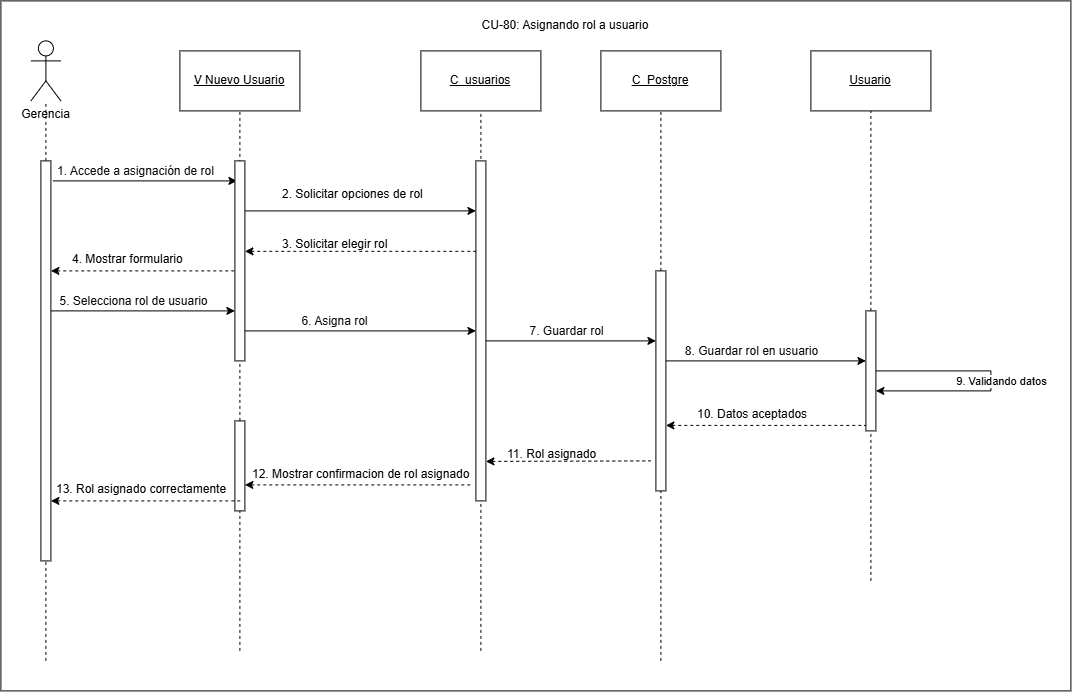

The diagram above was exported from draw.io. Its source (the exported page's mxGraphModel, read from the mxfile embedded in the PNG):
<mxGraphModel dx="1130" dy="988" grid="1" gridSize="10" guides="1" tooltips="1" connect="1" arrows="1" fold="1" page="1" pageScale="1" pageWidth="827" pageHeight="1169" math="0" shadow="0">
  <root>
    <mxCell id="0" />
    <mxCell id="1" parent="0" />
    <mxCell id="7iOgvoKeLvIlnXDDqGwn-1" parent="1" style="rounded=0;whiteSpace=wrap;html=1;" value="" vertex="1">
      <mxGeometry height="690" width="1070" x="110" y="30" as="geometry" />
    </mxCell>
    <mxCell id="G-oE2fWYgSQMyfeP_Phl-1" parent="1" style="shape=umlActor;verticalLabelPosition=bottom;verticalAlign=top;html=1;outlineConnect=0;" value="Gerencia" vertex="1">
      <mxGeometry height="60" width="30" x="140" y="70" as="geometry" />
    </mxCell>
    <mxCell id="G-oE2fWYgSQMyfeP_Phl-2" edge="1" parent="1" source="G-oE2fWYgSQMyfeP_Phl-15" style="endArrow=none;html=1;rounded=0;dashed=1;" target="G-oE2fWYgSQMyfeP_Phl-1" value="">
      <mxGeometry height="50" relative="1" width="50" as="geometry">
        <mxPoint x="155" y="860" as="sourcePoint" />
        <mxPoint x="200" y="230" as="targetPoint" />
      </mxGeometry>
    </mxCell>
    <mxCell id="G-oE2fWYgSQMyfeP_Phl-3" parent="1" style="rounded=0;whiteSpace=wrap;html=1;" value="&lt;u&gt;V Nuevo Usuario&lt;/u&gt;" vertex="1">
      <mxGeometry height="60" width="120" x="289" y="80" as="geometry" />
    </mxCell>
    <mxCell id="G-oE2fWYgSQMyfeP_Phl-4" parent="1" style="rounded=0;whiteSpace=wrap;html=1;" value="&lt;u&gt;C_Postgre&lt;/u&gt;" vertex="1">
      <mxGeometry height="60" width="120" x="710" y="80" as="geometry" />
    </mxCell>
    <mxCell id="G-oE2fWYgSQMyfeP_Phl-5" edge="1" parent="1" source="G-oE2fWYgSQMyfeP_Phl-42" style="endArrow=none;html=1;rounded=0;dashed=1;entryX=0.5;entryY=1;entryDx=0;entryDy=0;" target="G-oE2fWYgSQMyfeP_Phl-3" value="">
      <mxGeometry height="50" relative="1" width="50" as="geometry">
        <mxPoint x="349" y="870" as="sourcePoint" />
        <mxPoint x="339" y="160" as="targetPoint" />
      </mxGeometry>
    </mxCell>
    <mxCell id="G-oE2fWYgSQMyfeP_Phl-6" parent="1" style="rounded=0;whiteSpace=wrap;html=1;" value="&lt;u&gt;C_usuarios&lt;/u&gt;" vertex="1">
      <mxGeometry height="60" width="120" x="530" y="80" as="geometry" />
    </mxCell>
    <mxCell id="G-oE2fWYgSQMyfeP_Phl-7" edge="1" parent="1" style="endArrow=classic;html=1;rounded=0;endFill=1;startArrow=none;startFill=0;" value="">
      <mxGeometry height="50" relative="1" width="50" as="geometry">
        <mxPoint x="162" y="210" as="sourcePoint" />
        <mxPoint x="346" y="210" as="targetPoint" />
      </mxGeometry>
    </mxCell>
    <mxCell id="G-oE2fWYgSQMyfeP_Phl-8" connectable="0" parent="G-oE2fWYgSQMyfeP_Phl-7" style="edgeLabel;html=1;align=center;verticalAlign=middle;resizable=0;points=[];" value="&lt;span style=&quot;color: rgb(11, 11, 11); font-family: &amp;quot;Anthropic Sans&amp;quot;, sans-serif; text-align: start;&quot;&gt;&lt;font style=&quot;font-size: 12px;&quot;&gt;1. Accede a asignación de rol&lt;/font&gt;&lt;/span&gt;" vertex="1">
      <mxGeometry relative="1" x="-0.7078" y="-1" as="geometry">
        <mxPoint x="55" y="-11" as="offset" />
      </mxGeometry>
    </mxCell>
    <mxCell id="G-oE2fWYgSQMyfeP_Phl-9" edge="1" parent="1" style="endArrow=classic;html=1;rounded=0;endFill=1;startArrow=none;startFill=0;" value="">
      <mxGeometry height="50" relative="1" width="50" as="geometry">
        <mxPoint x="594.9999999999998" y="370" as="sourcePoint" />
        <mxPoint x="765" y="370" as="targetPoint" />
      </mxGeometry>
    </mxCell>
    <mxCell id="G-oE2fWYgSQMyfeP_Phl-10" connectable="0" parent="G-oE2fWYgSQMyfeP_Phl-9" style="edgeLabel;html=1;align=center;verticalAlign=middle;resizable=0;points=[];" value="&lt;span style=&quot;color: rgb(11, 11, 11); font-family: &amp;quot;Anthropic Sans&amp;quot;, sans-serif; text-align: start;&quot;&gt;&lt;font style=&quot;font-size: 12px;&quot;&gt;7. Guardar rol&lt;/font&gt;&lt;/span&gt;" vertex="1">
      <mxGeometry relative="1" x="-0.7078" y="-1" as="geometry">
        <mxPoint x="55" y="-11" as="offset" />
      </mxGeometry>
    </mxCell>
    <mxCell id="G-oE2fWYgSQMyfeP_Phl-11" edge="1" parent="1" style="endArrow=none;html=1;rounded=0;dashed=1;entryX=0.5;entryY=1;entryDx=0;entryDy=0;" target="G-oE2fWYgSQMyfeP_Phl-6" value="">
      <mxGeometry height="50" relative="1" width="50" as="geometry">
        <mxPoint x="590" y="680" as="sourcePoint" />
        <mxPoint x="590" y="280" as="targetPoint" />
      </mxGeometry>
    </mxCell>
    <mxCell id="G-oE2fWYgSQMyfeP_Phl-12" edge="1" parent="1" source="G-oE2fWYgSQMyfeP_Phl-19" style="endArrow=none;html=1;rounded=0;dashed=1;entryX=0.5;entryY=1;entryDx=0;entryDy=0;" target="G-oE2fWYgSQMyfeP_Phl-4" value="">
      <mxGeometry height="50" relative="1" width="50" as="geometry">
        <mxPoint x="770" y="870" as="sourcePoint" />
        <mxPoint x="770" y="320" as="targetPoint" />
      </mxGeometry>
    </mxCell>
    <mxCell id="G-oE2fWYgSQMyfeP_Phl-13" edge="1" parent="1" style="endArrow=classic;html=1;rounded=0;endFill=1;startArrow=none;startFill=0;" value="">
      <mxGeometry height="50" relative="1" width="50" as="geometry">
        <mxPoint x="354" y="239.9999999999999" as="sourcePoint" />
        <mxPoint x="584.9999999999998" y="239.9999999999999" as="targetPoint" />
      </mxGeometry>
    </mxCell>
    <mxCell id="G-oE2fWYgSQMyfeP_Phl-14" edge="1" parent="1" style="endArrow=none;html=1;rounded=0;dashed=1;" target="G-oE2fWYgSQMyfeP_Phl-15" value="">
      <mxGeometry height="50" relative="1" width="50" as="geometry">
        <mxPoint x="155" y="690" as="sourcePoint" />
        <mxPoint x="155" y="130" as="targetPoint" />
      </mxGeometry>
    </mxCell>
    <mxCell id="G-oE2fWYgSQMyfeP_Phl-15" parent="1" style="html=1;points=[[0,0,0,0,5],[0,1,0,0,-5],[1,0,0,0,5],[1,1,0,0,-5]];perimeter=orthogonalPerimeter;outlineConnect=0;targetShapes=umlLifeline;portConstraint=eastwest;newEdgeStyle={&quot;curved&quot;:0,&quot;rounded&quot;:0};" value="" vertex="1">
      <mxGeometry height="400" width="10" x="150" y="190" as="geometry" />
    </mxCell>
    <mxCell id="G-oE2fWYgSQMyfeP_Phl-16" parent="1" style="html=1;points=[[0,0,0,0,5],[0,1,0,0,-5],[1,0,0,0,5],[1,1,0,0,-5]];perimeter=orthogonalPerimeter;outlineConnect=0;targetShapes=umlLifeline;portConstraint=eastwest;newEdgeStyle={&quot;curved&quot;:0,&quot;rounded&quot;:0};" value="" vertex="1">
      <mxGeometry height="200" width="10" x="344" y="190" as="geometry" />
    </mxCell>
    <mxCell id="G-oE2fWYgSQMyfeP_Phl-17" parent="1" style="html=1;points=[[0,0,0,0,5],[0,1,0,0,-5],[1,0,0,0,5],[1,1,0,0,-5]];perimeter=orthogonalPerimeter;outlineConnect=0;targetShapes=umlLifeline;portConstraint=eastwest;newEdgeStyle={&quot;curved&quot;:0,&quot;rounded&quot;:0};" value="" vertex="1">
      <mxGeometry height="340" width="10" x="585" y="190" as="geometry" />
    </mxCell>
    <mxCell id="G-oE2fWYgSQMyfeP_Phl-18" edge="1" parent="1" style="endArrow=none;html=1;rounded=0;dashed=1;entryX=0.5;entryY=1;entryDx=0;entryDy=0;" target="G-oE2fWYgSQMyfeP_Phl-19" value="">
      <mxGeometry height="50" relative="1" width="50" as="geometry">
        <mxPoint x="770" y="690" as="sourcePoint" />
        <mxPoint x="770" y="140" as="targetPoint" />
      </mxGeometry>
    </mxCell>
    <mxCell id="G-oE2fWYgSQMyfeP_Phl-19" parent="1" style="html=1;points=[[0,0,0,0,5],[0,1,0,0,-5],[1,0,0,0,5],[1,1,0,0,-5]];perimeter=orthogonalPerimeter;outlineConnect=0;targetShapes=umlLifeline;portConstraint=eastwest;newEdgeStyle={&quot;curved&quot;:0,&quot;rounded&quot;:0};" value="" vertex="1">
      <mxGeometry height="220" width="10" x="765" y="300" as="geometry" />
    </mxCell>
    <mxCell id="G-oE2fWYgSQMyfeP_Phl-20" parent="1" style="rounded=0;whiteSpace=wrap;html=1;" value="&lt;u&gt;Usuario&lt;/u&gt;" vertex="1">
      <mxGeometry height="60" width="120" x="920" y="80" as="geometry" />
    </mxCell>
    <mxCell id="G-oE2fWYgSQMyfeP_Phl-21" edge="1" parent="1" style="endArrow=none;html=1;rounded=0;dashed=1;entryX=0.5;entryY=1;entryDx=0;entryDy=0;" target="G-oE2fWYgSQMyfeP_Phl-20" value="">
      <mxGeometry height="50" relative="1" width="50" as="geometry">
        <mxPoint x="980" y="610" as="sourcePoint" />
        <mxPoint x="980" y="320" as="targetPoint" />
      </mxGeometry>
    </mxCell>
    <mxCell id="G-oE2fWYgSQMyfeP_Phl-22" parent="1" style="html=1;points=[[0,0,0,0,5],[0,1,0,0,-5],[1,0,0,0,5],[1,1,0,0,-5]];perimeter=orthogonalPerimeter;outlineConnect=0;targetShapes=umlLifeline;portConstraint=eastwest;newEdgeStyle={&quot;curved&quot;:0,&quot;rounded&quot;:0};" value="" vertex="1">
      <mxGeometry height="120" width="10" x="975" y="340" as="geometry" />
    </mxCell>
    <mxCell id="G-oE2fWYgSQMyfeP_Phl-23" parent="1" style="text;whiteSpace=wrap;html=1;" value="2. Solicitar opciones de rol" vertex="1">
      <mxGeometry height="20" width="170" x="390" y="210" as="geometry" />
    </mxCell>
    <mxCell id="G-oE2fWYgSQMyfeP_Phl-24" edge="1" parent="1" style="endArrow=none;html=1;rounded=0;endFill=0;startArrow=classic;startFill=1;dashed=1;" target="G-oE2fWYgSQMyfeP_Phl-17" value="">
      <mxGeometry height="50" relative="1" width="50" as="geometry">
        <mxPoint x="354" y="280.43" as="sourcePoint" />
        <mxPoint x="574" y="280" as="targetPoint" />
      </mxGeometry>
    </mxCell>
    <mxCell id="G-oE2fWYgSQMyfeP_Phl-25" parent="1" style="text;whiteSpace=wrap;html=1;" value="3. Solicitar elegir rol" vertex="1">
      <mxGeometry height="30" width="140" x="390" y="260" as="geometry" />
    </mxCell>
    <mxCell id="G-oE2fWYgSQMyfeP_Phl-26" edge="1" parent="1" source="G-oE2fWYgSQMyfeP_Phl-15" style="endArrow=none;html=1;rounded=0;endFill=0;startArrow=classic;startFill=1;dashed=1;" value="">
      <mxGeometry height="50" relative="1" width="50" as="geometry">
        <mxPoint x="169" y="300.43" as="sourcePoint" />
        <mxPoint x="344" y="300" as="targetPoint" />
      </mxGeometry>
    </mxCell>
    <mxCell id="G-oE2fWYgSQMyfeP_Phl-27" parent="1" style="text;whiteSpace=wrap;html=1;" value="4. Mostrar formulario" vertex="1">
      <mxGeometry height="20" width="140" x="180" y="275" as="geometry" />
    </mxCell>
    <mxCell id="G-oE2fWYgSQMyfeP_Phl-28" edge="1" parent="1" style="endArrow=classic;html=1;rounded=0;endFill=1;startArrow=none;startFill=0;" value="">
      <mxGeometry height="50" relative="1" width="50" as="geometry">
        <mxPoint x="160" y="340" as="sourcePoint" />
        <mxPoint x="344" y="340" as="targetPoint" />
      </mxGeometry>
    </mxCell>
    <mxCell id="G-oE2fWYgSQMyfeP_Phl-29" connectable="0" parent="G-oE2fWYgSQMyfeP_Phl-28" style="edgeLabel;html=1;align=center;verticalAlign=middle;resizable=0;points=[];" value="&lt;span style=&quot;color: rgb(11, 11, 11); font-family: &amp;quot;Anthropic Sans&amp;quot;, sans-serif; text-align: start;&quot;&gt;&lt;font style=&quot;font-size: 12px;&quot;&gt;5. Selecciona rol de usuario&lt;/font&gt;&lt;/span&gt;" vertex="1">
      <mxGeometry relative="1" x="-0.7078" y="-1" as="geometry">
        <mxPoint x="55" y="-11" as="offset" />
      </mxGeometry>
    </mxCell>
    <mxCell id="G-oE2fWYgSQMyfeP_Phl-30" edge="1" parent="1" style="endArrow=classic;html=1;rounded=0;endFill=1;startArrow=none;startFill=0;" target="G-oE2fWYgSQMyfeP_Phl-17" value="">
      <mxGeometry height="50" relative="1" width="50" as="geometry">
        <mxPoint x="354" y="360" as="sourcePoint" />
        <mxPoint x="504" y="360" as="targetPoint" />
      </mxGeometry>
    </mxCell>
    <mxCell id="G-oE2fWYgSQMyfeP_Phl-31" connectable="0" parent="G-oE2fWYgSQMyfeP_Phl-30" style="edgeLabel;html=1;align=center;verticalAlign=middle;resizable=0;points=[];" value="&lt;span style=&quot;color: rgb(11, 11, 11); font-family: &amp;quot;Anthropic Sans&amp;quot;, sans-serif; text-align: start;&quot;&gt;&lt;font style=&quot;font-size: 12px;&quot;&gt;6. Asigna rol&lt;/font&gt;&lt;/span&gt;" vertex="1">
      <mxGeometry relative="1" x="-0.7078" y="-1" as="geometry">
        <mxPoint x="55" y="-11" as="offset" />
      </mxGeometry>
    </mxCell>
    <mxCell id="G-oE2fWYgSQMyfeP_Phl-32" edge="1" parent="1" style="endArrow=classic;html=1;rounded=0;endFill=1;startArrow=none;startFill=0;" target="G-oE2fWYgSQMyfeP_Phl-22" value="">
      <mxGeometry height="50" relative="1" width="50" as="geometry">
        <mxPoint x="775" y="389.99999999999994" as="sourcePoint" />
        <mxPoint x="970" y="390" as="targetPoint" />
      </mxGeometry>
    </mxCell>
    <mxCell id="G-oE2fWYgSQMyfeP_Phl-33" connectable="0" parent="G-oE2fWYgSQMyfeP_Phl-32" style="edgeLabel;html=1;align=center;verticalAlign=middle;resizable=0;points=[];" value="&lt;span style=&quot;color: rgb(11, 11, 11); font-family: &amp;quot;Anthropic Sans&amp;quot;, sans-serif; text-align: start;&quot;&gt;&lt;font style=&quot;font-size: 12px;&quot;&gt;8. Guardar rol en usuario&lt;/font&gt;&lt;/span&gt;" vertex="1">
      <mxGeometry relative="1" x="-0.7078" y="-1" as="geometry">
        <mxPoint x="55" y="-11" as="offset" />
      </mxGeometry>
    </mxCell>
    <mxCell id="G-oE2fWYgSQMyfeP_Phl-34" edge="1" parent="1" style="endArrow=classic;html=1;rounded=0;endFill=1;startArrow=none;startFill=0;edgeStyle=orthogonalEdgeStyle;elbow=vertical;" value="">
      <mxGeometry height="50" relative="1" width="50" as="geometry">
        <Array as="points">
          <mxPoint x="1100" y="420" />
        </Array>
        <mxPoint x="985" y="400" as="sourcePoint" />
        <mxPoint x="985" y="420" as="targetPoint" />
      </mxGeometry>
    </mxCell>
    <mxCell id="G-oE2fWYgSQMyfeP_Phl-35" connectable="0" parent="G-oE2fWYgSQMyfeP_Phl-34" style="edgeLabel;html=1;align=center;verticalAlign=middle;resizable=0;points=[];" value="9. Validando datos" vertex="1">
      <mxGeometry relative="1" x="-0.7078" y="-1" as="geometry">
        <mxPoint x="88" y="9" as="offset" />
      </mxGeometry>
    </mxCell>
    <mxCell id="G-oE2fWYgSQMyfeP_Phl-36" edge="1" parent="1" source="G-oE2fWYgSQMyfeP_Phl-19" style="endArrow=none;html=1;rounded=0;endFill=0;startArrow=classic;startFill=1;dashed=1;" value="">
      <mxGeometry height="50" relative="1" width="50" as="geometry">
        <mxPoint x="780" y="455" as="sourcePoint" />
        <mxPoint x="975" y="454.5" as="targetPoint" />
      </mxGeometry>
    </mxCell>
    <mxCell id="G-oE2fWYgSQMyfeP_Phl-37" parent="1" style="text;whiteSpace=wrap;html=1;" value="10. Datos aceptados" vertex="1">
      <mxGeometry height="20" width="140" x="805" y="430" as="geometry" />
    </mxCell>
    <mxCell id="G-oE2fWYgSQMyfeP_Phl-38" edge="1" parent="1" style="endArrow=none;html=1;rounded=0;endFill=0;startArrow=classic;startFill=1;dashed=1;" value="">
      <mxGeometry height="50" relative="1" width="50" as="geometry">
        <mxPoint x="595" y="490.5" as="sourcePoint" />
        <mxPoint x="760" y="490" as="targetPoint" />
      </mxGeometry>
    </mxCell>
    <mxCell id="G-oE2fWYgSQMyfeP_Phl-39" parent="1" style="text;whiteSpace=wrap;html=1;" value="11. Rol asignado" vertex="1">
      <mxGeometry height="20" width="120" x="615" y="470" as="geometry" />
    </mxCell>
    <mxCell id="G-oE2fWYgSQMyfeP_Phl-40" edge="1" parent="1" source="G-oE2fWYgSQMyfeP_Phl-42" style="endArrow=none;html=1;rounded=0;endFill=0;startArrow=classic;startFill=1;dashed=1;" value="">
      <mxGeometry height="50" relative="1" width="50" as="geometry">
        <mxPoint x="385" y="514.5" as="sourcePoint" />
        <mxPoint x="580" y="514" as="targetPoint" />
      </mxGeometry>
    </mxCell>
    <mxCell id="G-oE2fWYgSQMyfeP_Phl-41" edge="1" parent="1" style="endArrow=none;html=1;rounded=0;dashed=1;entryX=0.5;entryY=1;entryDx=0;entryDy=0;" target="G-oE2fWYgSQMyfeP_Phl-42" value="">
      <mxGeometry height="50" relative="1" width="50" as="geometry">
        <mxPoint x="349" y="680" as="sourcePoint" />
        <mxPoint x="349" y="140" as="targetPoint" />
      </mxGeometry>
    </mxCell>
    <mxCell id="G-oE2fWYgSQMyfeP_Phl-42" parent="1" style="html=1;points=[[0,0,0,0,5],[0,1,0,0,-5],[1,0,0,0,5],[1,1,0,0,-5]];perimeter=orthogonalPerimeter;outlineConnect=0;targetShapes=umlLifeline;portConstraint=eastwest;newEdgeStyle={&quot;curved&quot;:0,&quot;rounded&quot;:0};" value="" vertex="1">
      <mxGeometry height="90" width="10" x="344" y="450" as="geometry" />
    </mxCell>
    <mxCell id="G-oE2fWYgSQMyfeP_Phl-43" parent="1" style="text;whiteSpace=wrap;html=1;" value="12. Mostrar confirmacion de rol asignado" vertex="1">
      <mxGeometry height="20" width="220" x="360" y="490" as="geometry" />
    </mxCell>
    <mxCell id="G-oE2fWYgSQMyfeP_Phl-44" edge="1" parent="1" style="endArrow=none;html=1;rounded=0;endFill=0;startArrow=classic;startFill=1;dashed=1;" value="">
      <mxGeometry height="50" relative="1" width="50" as="geometry">
        <mxPoint x="160" y="530" as="sourcePoint" />
        <mxPoint x="350" y="530" as="targetPoint" />
      </mxGeometry>
    </mxCell>
    <mxCell id="G-oE2fWYgSQMyfeP_Phl-45" parent="1" style="text;whiteSpace=wrap;html=1;" value="13. Rol asignado correctamente" vertex="1">
      <mxGeometry height="20" width="180" x="164" y="505" as="geometry" />
    </mxCell>
    <mxCell id="diTBszdCHikoyNVHpOz_-1" parent="1" style="text;html=1;whiteSpace=wrap;strokeColor=none;fillColor=none;align=center;verticalAlign=middle;rounded=0;" value="CU-80: Asignando rol a usuario" vertex="1">
      <mxGeometry height="30" width="170" x="590" y="40" as="geometry" />
    </mxCell>
  </root>
</mxGraphModel>